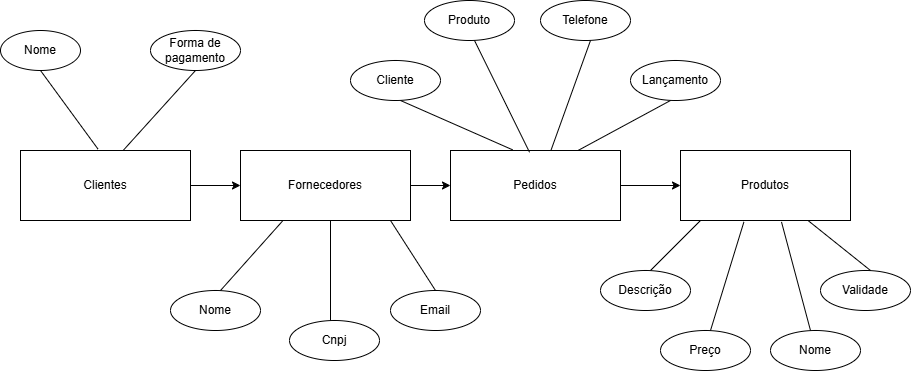

The diagram above was exported from draw.io. Its source (the exported page's mxGraphModel, read from the mxfile embedded in the PNG):
<mxGraphModel dx="1877" dy="565" grid="1" gridSize="10" guides="1" tooltips="1" connect="1" arrows="1" fold="1" page="1" pageScale="1" pageWidth="827" pageHeight="1169" math="0" shadow="0">
  <root>
    <mxCell id="0" />
    <mxCell id="1" parent="0" />
    <mxCell id="puwftZ6g9sd5RbbsXhdx-5" style="edgeStyle=orthogonalEdgeStyle;rounded=0;orthogonalLoop=1;jettySize=auto;html=1;exitX=1;exitY=0.5;exitDx=0;exitDy=0;entryX=0;entryY=0.5;entryDx=0;entryDy=0;" edge="1" parent="1" source="puwftZ6g9sd5RbbsXhdx-1" target="puwftZ6g9sd5RbbsXhdx-4">
      <mxGeometry relative="1" as="geometry" />
    </mxCell>
    <mxCell id="puwftZ6g9sd5RbbsXhdx-1" value="Clientes" style="rounded=0;whiteSpace=wrap;html=1;" vertex="1" parent="1">
      <mxGeometry x="10" y="240" width="170" height="70" as="geometry" />
    </mxCell>
    <mxCell id="puwftZ6g9sd5RbbsXhdx-7" style="edgeStyle=orthogonalEdgeStyle;rounded=0;orthogonalLoop=1;jettySize=auto;html=1;exitX=1;exitY=0.5;exitDx=0;exitDy=0;entryX=0;entryY=0.5;entryDx=0;entryDy=0;" edge="1" parent="1" source="puwftZ6g9sd5RbbsXhdx-2" target="puwftZ6g9sd5RbbsXhdx-3">
      <mxGeometry relative="1" as="geometry" />
    </mxCell>
    <mxCell id="puwftZ6g9sd5RbbsXhdx-2" value="Pedidos" style="rounded=0;whiteSpace=wrap;html=1;" vertex="1" parent="1">
      <mxGeometry x="440" y="240" width="170" height="70" as="geometry" />
    </mxCell>
    <mxCell id="puwftZ6g9sd5RbbsXhdx-3" value="Produtos" style="rounded=0;whiteSpace=wrap;html=1;" vertex="1" parent="1">
      <mxGeometry x="670" y="240" width="170" height="70" as="geometry" />
    </mxCell>
    <mxCell id="puwftZ6g9sd5RbbsXhdx-6" style="edgeStyle=orthogonalEdgeStyle;rounded=0;orthogonalLoop=1;jettySize=auto;html=1;exitX=1;exitY=0.5;exitDx=0;exitDy=0;" edge="1" parent="1" source="puwftZ6g9sd5RbbsXhdx-4" target="puwftZ6g9sd5RbbsXhdx-2">
      <mxGeometry relative="1" as="geometry" />
    </mxCell>
    <mxCell id="puwftZ6g9sd5RbbsXhdx-4" value="Fornecedores" style="rounded=0;whiteSpace=wrap;html=1;" vertex="1" parent="1">
      <mxGeometry x="230" y="240" width="170" height="70" as="geometry" />
    </mxCell>
    <mxCell id="puwftZ6g9sd5RbbsXhdx-8" value="Nome" style="ellipse;whiteSpace=wrap;html=1;" vertex="1" parent="1">
      <mxGeometry x="-10" y="120" width="80" height="40" as="geometry" />
    </mxCell>
    <mxCell id="puwftZ6g9sd5RbbsXhdx-10" value="Forma de pagamento" style="ellipse;whiteSpace=wrap;html=1;" vertex="1" parent="1">
      <mxGeometry x="140" y="120" width="90" height="40" as="geometry" />
    </mxCell>
    <mxCell id="puwftZ6g9sd5RbbsXhdx-14" value="" style="endArrow=none;html=1;rounded=0;exitX=0.456;exitY=-0.02;exitDx=0;exitDy=0;exitPerimeter=0;entryX=0.5;entryY=1;entryDx=0;entryDy=0;" edge="1" parent="1" source="puwftZ6g9sd5RbbsXhdx-1" target="puwftZ6g9sd5RbbsXhdx-8">
      <mxGeometry width="50" height="50" relative="1" as="geometry">
        <mxPoint x="83" y="220" as="sourcePoint" />
        <mxPoint x="50" y="200" as="targetPoint" />
      </mxGeometry>
    </mxCell>
    <mxCell id="puwftZ6g9sd5RbbsXhdx-15" value="" style="endArrow=none;html=1;rounded=0;exitX=0.607;exitY=-0.009;exitDx=0;exitDy=0;exitPerimeter=0;entryX=0.5;entryY=1;entryDx=0;entryDy=0;" edge="1" parent="1" source="puwftZ6g9sd5RbbsXhdx-1" target="puwftZ6g9sd5RbbsXhdx-10">
      <mxGeometry width="50" height="50" relative="1" as="geometry">
        <mxPoint x="100" y="250" as="sourcePoint" />
        <mxPoint x="150" y="200" as="targetPoint" />
      </mxGeometry>
    </mxCell>
    <mxCell id="puwftZ6g9sd5RbbsXhdx-19" value="Nome" style="ellipse;whiteSpace=wrap;html=1;" vertex="1" parent="1">
      <mxGeometry x="160" y="380" width="90" height="40" as="geometry" />
    </mxCell>
    <mxCell id="puwftZ6g9sd5RbbsXhdx-20" value="Email" style="ellipse;whiteSpace=wrap;html=1;" vertex="1" parent="1">
      <mxGeometry x="380" y="380" width="90" height="40" as="geometry" />
    </mxCell>
    <mxCell id="puwftZ6g9sd5RbbsXhdx-21" value="Cnpj" style="ellipse;whiteSpace=wrap;html=1;" vertex="1" parent="1">
      <mxGeometry x="279" y="410" width="90" height="40" as="geometry" />
    </mxCell>
    <mxCell id="puwftZ6g9sd5RbbsXhdx-22" value="" style="endArrow=none;html=1;rounded=0;entryX=0.25;entryY=1;entryDx=0;entryDy=0;" edge="1" parent="1" target="puwftZ6g9sd5RbbsXhdx-4">
      <mxGeometry width="50" height="50" relative="1" as="geometry">
        <mxPoint x="210" y="380" as="sourcePoint" />
        <mxPoint x="260" y="330" as="targetPoint" />
      </mxGeometry>
    </mxCell>
    <mxCell id="puwftZ6g9sd5RbbsXhdx-27" value="" style="endArrow=none;html=1;rounded=0;" edge="1" parent="1">
      <mxGeometry width="50" height="50" relative="1" as="geometry">
        <mxPoint x="320" y="410" as="sourcePoint" />
        <mxPoint x="320" y="310" as="targetPoint" />
      </mxGeometry>
    </mxCell>
    <mxCell id="puwftZ6g9sd5RbbsXhdx-28" value="" style="endArrow=none;html=1;rounded=0;exitX=0.5;exitY=0;exitDx=0;exitDy=0;" edge="1" parent="1" source="puwftZ6g9sd5RbbsXhdx-20">
      <mxGeometry width="50" height="50" relative="1" as="geometry">
        <mxPoint x="330" y="360" as="sourcePoint" />
        <mxPoint x="380" y="310" as="targetPoint" />
      </mxGeometry>
    </mxCell>
    <mxCell id="puwftZ6g9sd5RbbsXhdx-29" value="Cliente" style="ellipse;whiteSpace=wrap;html=1;" vertex="1" parent="1">
      <mxGeometry x="340" y="150" width="90" height="40" as="geometry" />
    </mxCell>
    <mxCell id="puwftZ6g9sd5RbbsXhdx-30" value="Produto" style="ellipse;whiteSpace=wrap;html=1;" vertex="1" parent="1">
      <mxGeometry x="414" y="90" width="90" height="40" as="geometry" />
    </mxCell>
    <mxCell id="puwftZ6g9sd5RbbsXhdx-31" value="Lançamento" style="ellipse;whiteSpace=wrap;html=1;" vertex="1" parent="1">
      <mxGeometry x="620" y="150" width="90" height="40" as="geometry" />
    </mxCell>
    <mxCell id="puwftZ6g9sd5RbbsXhdx-32" value="Telefone" style="ellipse;whiteSpace=wrap;html=1;" vertex="1" parent="1">
      <mxGeometry x="530" y="90" width="90" height="40" as="geometry" />
    </mxCell>
    <mxCell id="puwftZ6g9sd5RbbsXhdx-34" value="" style="endArrow=none;html=1;rounded=0;exitX=0.366;exitY=-0.009;exitDx=0;exitDy=0;exitPerimeter=0;" edge="1" parent="1" source="puwftZ6g9sd5RbbsXhdx-2">
      <mxGeometry width="50" height="50" relative="1" as="geometry">
        <mxPoint x="340" y="240" as="sourcePoint" />
        <mxPoint x="390" y="190" as="targetPoint" />
      </mxGeometry>
    </mxCell>
    <mxCell id="puwftZ6g9sd5RbbsXhdx-36" value="" style="endArrow=none;html=1;rounded=0;exitX=0.465;exitY=0.026;exitDx=0;exitDy=0;exitPerimeter=0;" edge="1" parent="1" source="puwftZ6g9sd5RbbsXhdx-2">
      <mxGeometry width="50" height="50" relative="1" as="geometry">
        <mxPoint x="414" y="180" as="sourcePoint" />
        <mxPoint x="464" y="130" as="targetPoint" />
      </mxGeometry>
    </mxCell>
    <mxCell id="puwftZ6g9sd5RbbsXhdx-37" value="" style="endArrow=none;html=1;rounded=0;exitX=0.592;exitY=-0.009;exitDx=0;exitDy=0;exitPerimeter=0;" edge="1" parent="1" source="puwftZ6g9sd5RbbsXhdx-2">
      <mxGeometry width="50" height="50" relative="1" as="geometry">
        <mxPoint x="530" y="180" as="sourcePoint" />
        <mxPoint x="580" y="130" as="targetPoint" />
      </mxGeometry>
    </mxCell>
    <mxCell id="puwftZ6g9sd5RbbsXhdx-39" value="" style="endArrow=none;html=1;rounded=0;exitX=0.75;exitY=0;exitDx=0;exitDy=0;" edge="1" parent="1" source="puwftZ6g9sd5RbbsXhdx-2">
      <mxGeometry width="50" height="50" relative="1" as="geometry">
        <mxPoint x="610" y="240" as="sourcePoint" />
        <mxPoint x="660" y="190" as="targetPoint" />
      </mxGeometry>
    </mxCell>
    <mxCell id="puwftZ6g9sd5RbbsXhdx-41" value="Validade" style="ellipse;whiteSpace=wrap;html=1;" vertex="1" parent="1">
      <mxGeometry x="810" y="360" width="90" height="40" as="geometry" />
    </mxCell>
    <mxCell id="puwftZ6g9sd5RbbsXhdx-42" value="Preço" style="ellipse;whiteSpace=wrap;html=1;" vertex="1" parent="1">
      <mxGeometry x="650" y="420" width="90" height="40" as="geometry" />
    </mxCell>
    <mxCell id="puwftZ6g9sd5RbbsXhdx-44" value="Descrição" style="ellipse;whiteSpace=wrap;html=1;" vertex="1" parent="1">
      <mxGeometry x="590" y="360" width="90" height="40" as="geometry" />
    </mxCell>
    <mxCell id="puwftZ6g9sd5RbbsXhdx-45" value="Nome" style="ellipse;whiteSpace=wrap;html=1;" vertex="1" parent="1">
      <mxGeometry x="760" y="420" width="90" height="40" as="geometry" />
    </mxCell>
    <mxCell id="puwftZ6g9sd5RbbsXhdx-46" value="" style="endArrow=none;html=1;rounded=0;" edge="1" parent="1">
      <mxGeometry width="50" height="50" relative="1" as="geometry">
        <mxPoint x="640" y="360" as="sourcePoint" />
        <mxPoint x="690" y="310" as="targetPoint" />
      </mxGeometry>
    </mxCell>
    <mxCell id="puwftZ6g9sd5RbbsXhdx-47" value="" style="endArrow=none;html=1;rounded=0;entryX=0.75;entryY=1;entryDx=0;entryDy=0;" edge="1" parent="1" target="puwftZ6g9sd5RbbsXhdx-3">
      <mxGeometry width="50" height="50" relative="1" as="geometry">
        <mxPoint x="860" y="360" as="sourcePoint" />
        <mxPoint x="910" y="310" as="targetPoint" />
      </mxGeometry>
    </mxCell>
    <mxCell id="puwftZ6g9sd5RbbsXhdx-48" value="" style="endArrow=none;html=1;rounded=0;entryX=0.373;entryY=1.02;entryDx=0;entryDy=0;entryPerimeter=0;" edge="1" parent="1" target="puwftZ6g9sd5RbbsXhdx-3">
      <mxGeometry width="50" height="50" relative="1" as="geometry">
        <mxPoint x="700" y="420" as="sourcePoint" />
        <mxPoint x="750" y="370" as="targetPoint" />
      </mxGeometry>
    </mxCell>
    <mxCell id="puwftZ6g9sd5RbbsXhdx-49" value="" style="endArrow=none;html=1;rounded=0;entryX=0.594;entryY=1.02;entryDx=0;entryDy=0;entryPerimeter=0;" edge="1" parent="1" target="puwftZ6g9sd5RbbsXhdx-3">
      <mxGeometry width="50" height="50" relative="1" as="geometry">
        <mxPoint x="800" y="420" as="sourcePoint" />
        <mxPoint x="850" y="370" as="targetPoint" />
      </mxGeometry>
    </mxCell>
  </root>
</mxGraphModel>